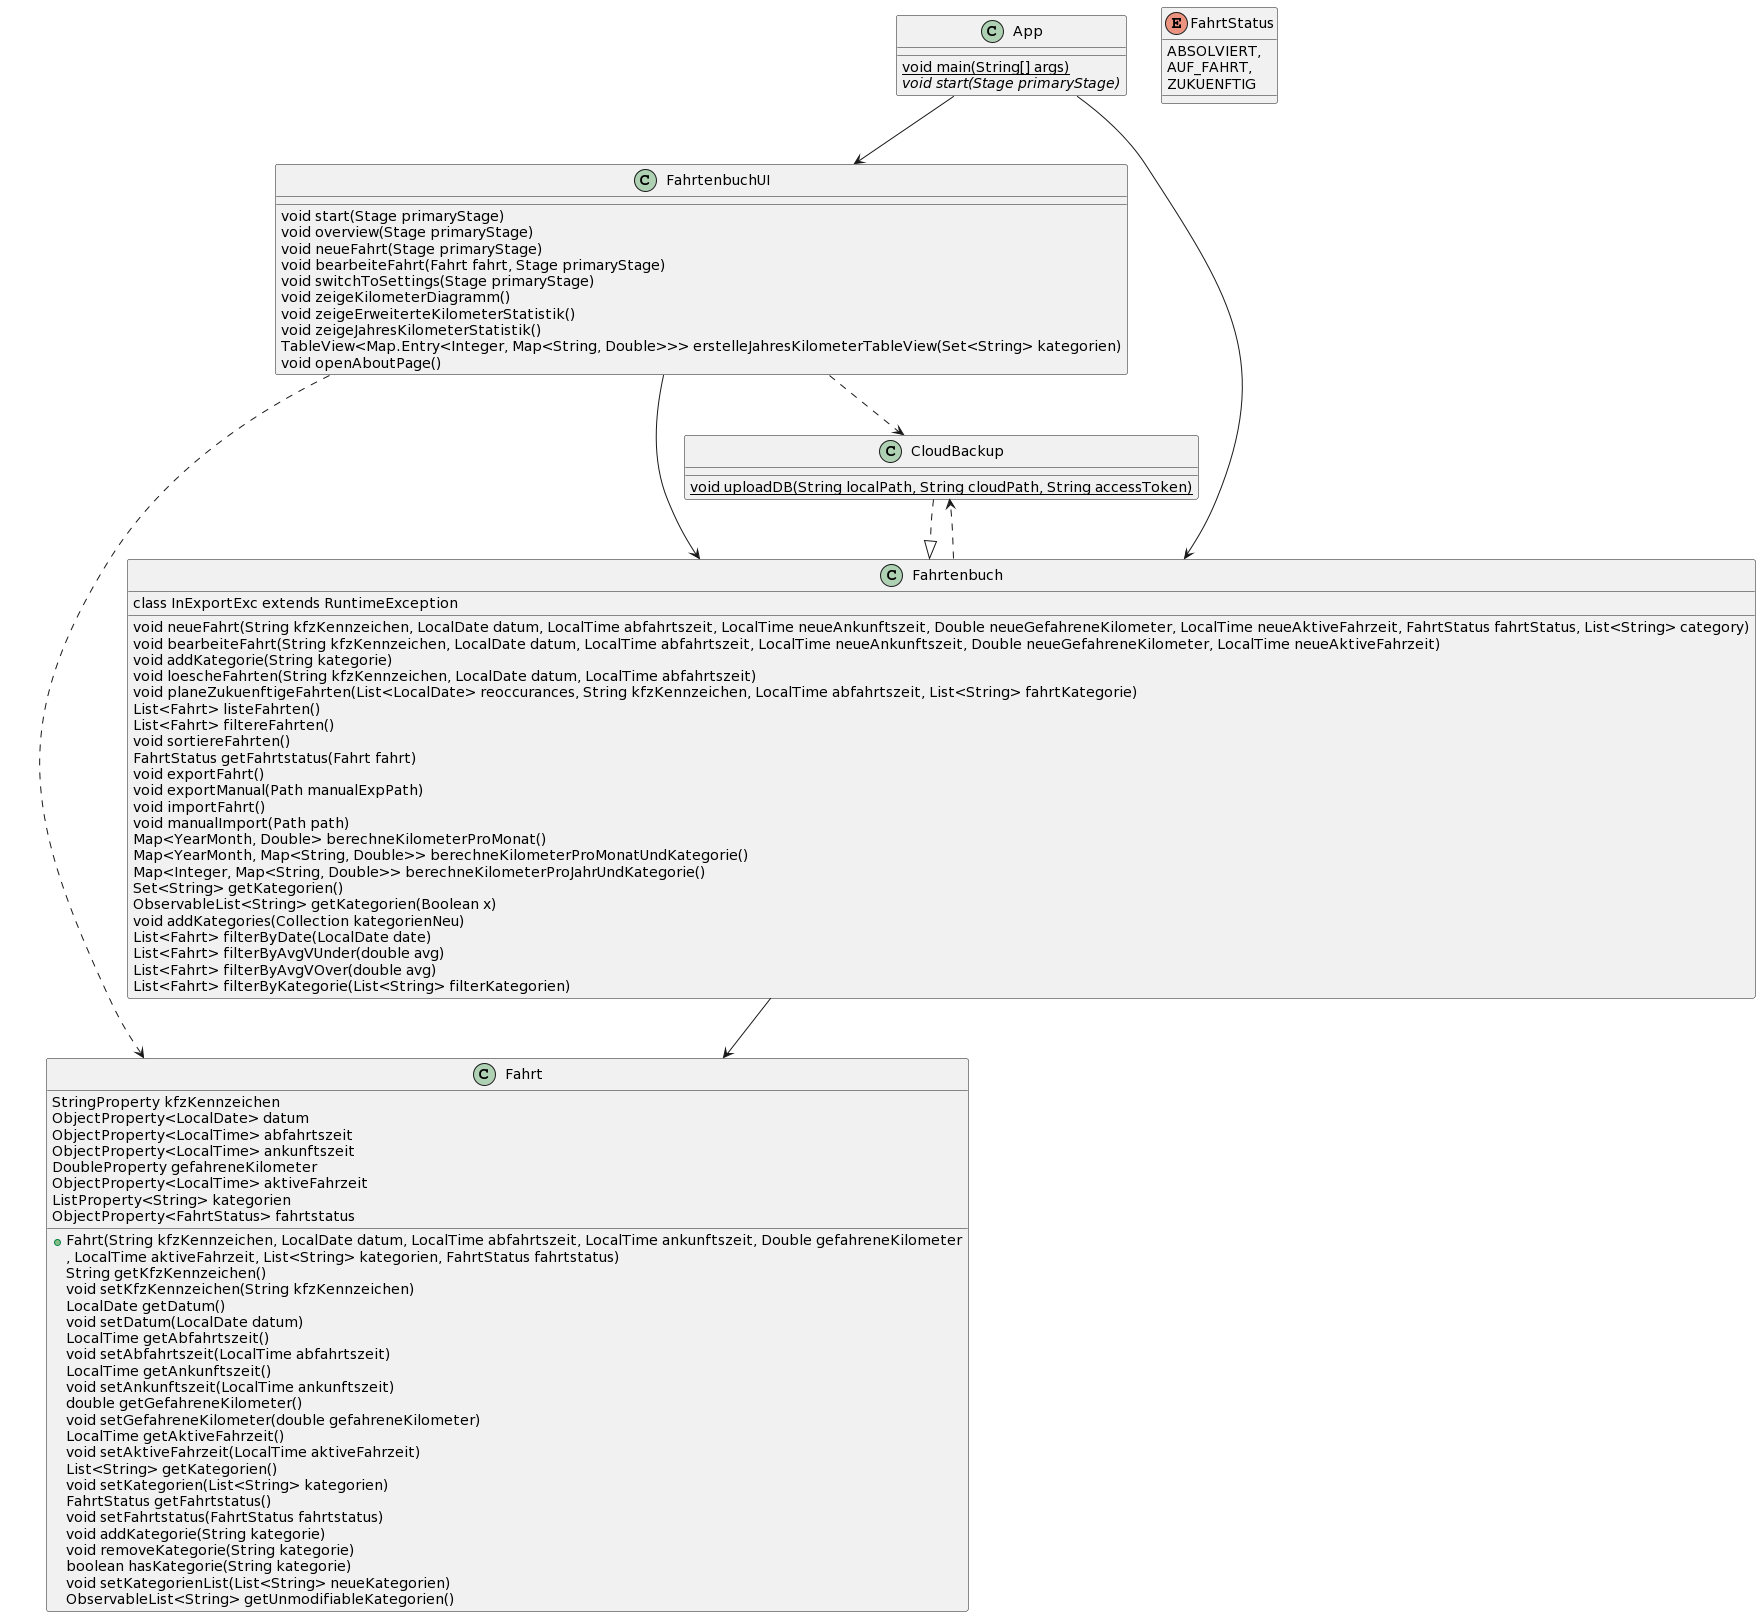

The diagram above was rendered by PlantUML. Its source (embedded in the PNG):
@startuml
class App {
    {static} void main(String[] args)
    {abstract} void start(Stage primaryStage)
}

class FahrtenbuchUI {
    void start(Stage primaryStage)
    void overview(Stage primaryStage)
    void neueFahrt(Stage primaryStage)
    void bearbeiteFahrt(Fahrt fahrt, Stage primaryStage)
    void switchToSettings(Stage primaryStage)
    void zeigeKilometerDiagramm()
    void zeigeErweiterteKilometerStatistik()
    void zeigeJahresKilometerStatistik()
    TableView<Map.Entry<Integer, Map<String, Double>>> erstelleJahresKilometerTableView(Set<String> kategorien)
    void openAboutPage()
}

class CloudBackup {
    {static} void uploadDB(String localPath, String cloudPath, String accessToken)
}

class Fahrtenbuch {
    void neueFahrt(String kfzKennzeichen, LocalDate datum, LocalTime abfahrtszeit, LocalTime neueAnkunftszeit, Double neueGefahreneKilometer, LocalTime neueAktiveFahrzeit, FahrtStatus fahrtStatus, List<String> category)
    void bearbeiteFahrt(String kfzKennzeichen, LocalDate datum, LocalTime abfahrtszeit, LocalTime neueAnkunftszeit, Double neueGefahreneKilometer, LocalTime neueAktiveFahrzeit)
    void addKategorie(String kategorie)
    void loescheFahrten(String kfzKennzeichen, LocalDate datum, LocalTime abfahrtszeit)
    void planeZukuenftigeFahrten(List<LocalDate> reoccurances, String kfzKennzeichen, LocalTime abfahrtszeit, List<String> fahrtKategorie)
    List<Fahrt> listeFahrten()
    List<Fahrt> filtereFahrten()
    void sortiereFahrten()
    FahrtStatus getFahrtstatus(Fahrt fahrt)
    void exportFahrt()
    void exportManual(Path manualExpPath)
    void importFahrt()
    void manualImport(Path path)
    Map<YearMonth, Double> berechneKilometerProMonat()
    Map<YearMonth, Map<String, Double>> berechneKilometerProMonatUndKategorie()
    Map<Integer, Map<String, Double>> berechneKilometerProJahrUndKategorie()
    Set<String> getKategorien()
    ObservableList<String> getKategorien(Boolean x)
    void addKategories(Collection kategorienNeu)
    List<Fahrt> filterByDate(LocalDate date)
    List<Fahrt> filterByAvgVUnder(double avg)
    List<Fahrt> filterByAvgVOver(double avg)
    List<Fahrt> filterByKategorie(List<String> filterKategorien)
    class InExportExc extends RuntimeException
}

class Fahrt {
    StringProperty kfzKennzeichen
    ObjectProperty<LocalDate> datum
    ObjectProperty<LocalTime> abfahrtszeit
    ObjectProperty<LocalTime> ankunftszeit
    DoubleProperty gefahreneKilometer
    ObjectProperty<LocalTime> aktiveFahrzeit
    ListProperty<String> kategorien
    ObjectProperty<FahrtStatus> fahrtstatus
    +Fahrt(String kfzKennzeichen, LocalDate datum, LocalTime abfahrtszeit, LocalTime ankunftszeit, Double gefahreneKilometer
, LocalTime aktiveFahrzeit, List<String> kategorien, FahrtStatus fahrtstatus)
String getKfzKennzeichen()
void setKfzKennzeichen(String kfzKennzeichen)
LocalDate getDatum()
void setDatum(LocalDate datum)
LocalTime getAbfahrtszeit()
void setAbfahrtszeit(LocalTime abfahrtszeit)
LocalTime getAnkunftszeit()
void setAnkunftszeit(LocalTime ankunftszeit)
double getGefahreneKilometer()
void setGefahreneKilometer(double gefahreneKilometer)
LocalTime getAktiveFahrzeit()
void setAktiveFahrzeit(LocalTime aktiveFahrzeit)
List<String> getKategorien()
void setKategorien(List<String> kategorien)
FahrtStatus getFahrtstatus()
void setFahrtstatus(FahrtStatus fahrtstatus)
void addKategorie(String kategorie)
void removeKategorie(String kategorie)
boolean hasKategorie(String kategorie)
void setKategorienList(List<String> neueKategorien)
ObservableList<String> getUnmodifiableKategorien()
}

enum FahrtStatus {
ABSOLVIERT,
AUF_FAHRT,
ZUKUENFTIG
}

App --> Fahrtenbuch
App --> FahrtenbuchUI
FahrtenbuchUI --> Fahrtenbuch
FahrtenbuchUI ..> Fahrt
FahrtenbuchUI ..> CloudBackup
Fahrtenbuch --> Fahrt
Fahrtenbuch ..> CloudBackup
CloudBackup ..|> Fahrtenbuch
@enduml